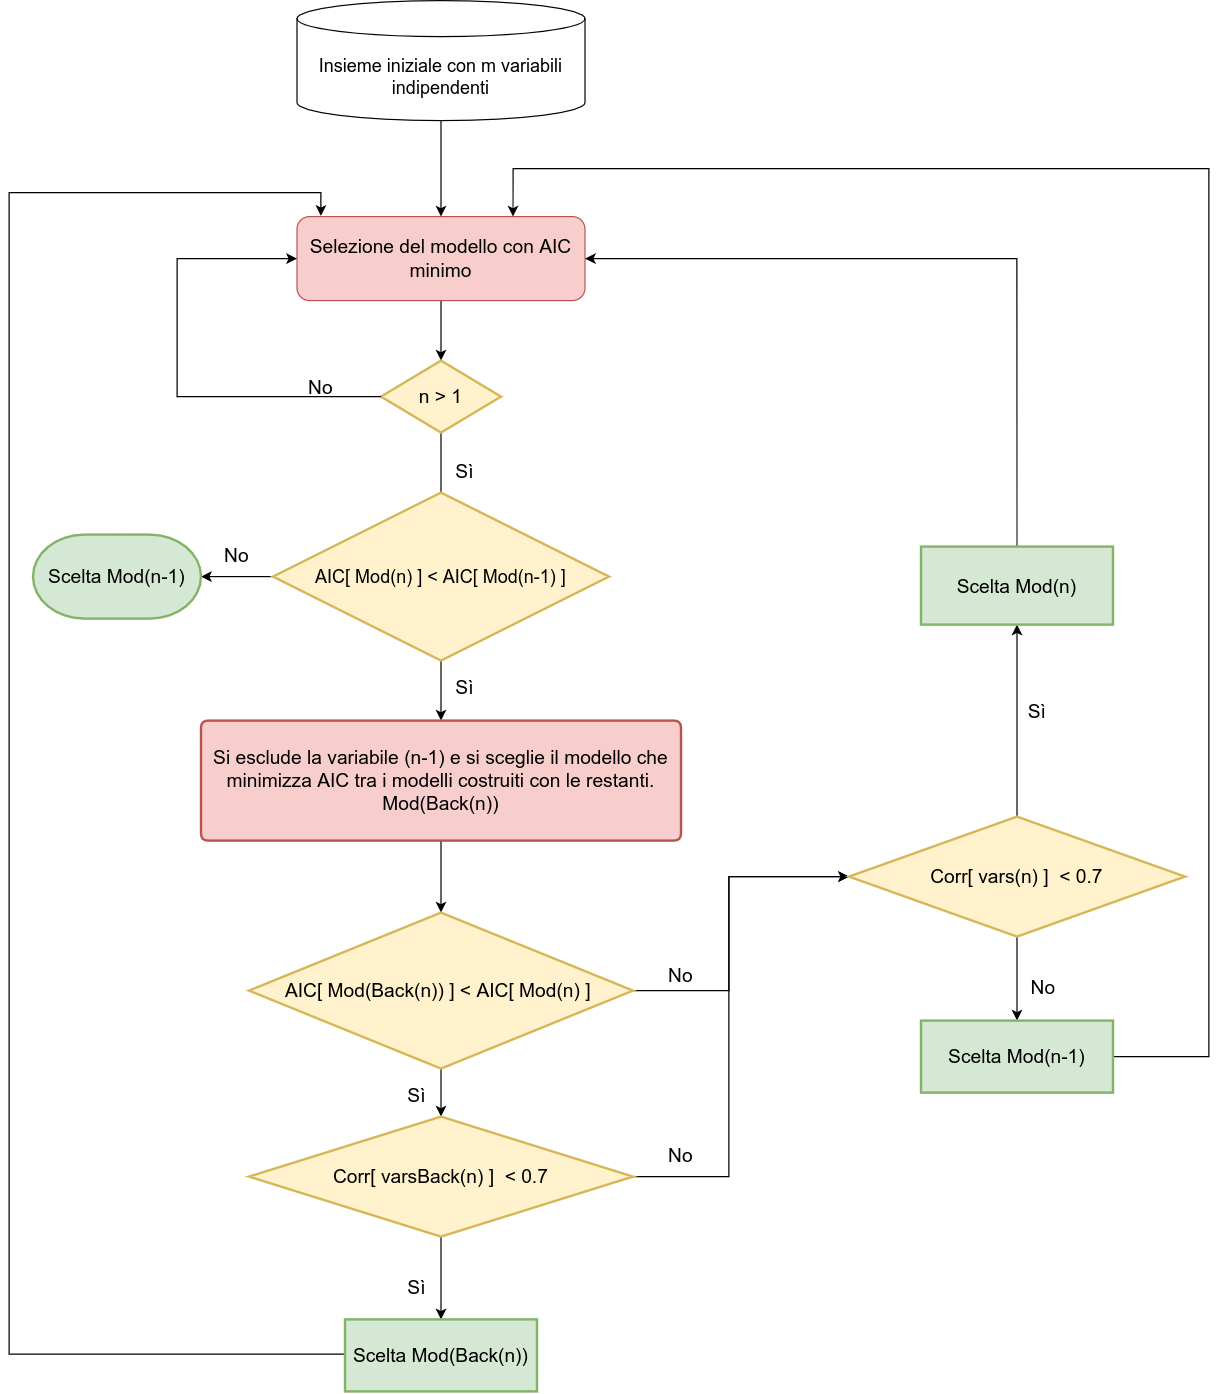

The diagram above was exported from draw.io. Its source (the exported page's mxGraphModel, read from the mxfile embedded in the PNG):
<mxGraphModel dx="1673" dy="976" grid="1" gridSize="10" guides="1" tooltips="1" connect="1" arrows="1" fold="1" page="1" pageScale="1" pageWidth="827" pageHeight="1169" math="0" shadow="0">
  <root>
    <mxCell id="0" />
    <mxCell id="1" parent="0" />
    <mxCell id="kIETP-OfU49BRA7OfuYk-8" style="edgeStyle=orthogonalEdgeStyle;rounded=0;orthogonalLoop=1;jettySize=auto;html=1;exitX=0.5;exitY=1;exitDx=0;exitDy=0;entryX=0.5;entryY=0;entryDx=0;entryDy=0;entryPerimeter=0;" edge="1" parent="1" source="kIETP-OfU49BRA7OfuYk-1" target="kIETP-OfU49BRA7OfuYk-10">
      <mxGeometry relative="1" as="geometry">
        <mxPoint x="640" y="290" as="targetPoint" />
      </mxGeometry>
    </mxCell>
    <mxCell id="kIETP-OfU49BRA7OfuYk-1" value="&lt;font style=&quot;font-size: 16px;&quot;&gt;Selezione del modello con AIC minimo&lt;/font&gt;" style="rounded=1;whiteSpace=wrap;html=1;fontSize=16;fillColor=#f8cecc;strokeColor=#b85450;" vertex="1" parent="1">
      <mxGeometry x="520" y="190" width="240" height="70" as="geometry" />
    </mxCell>
    <mxCell id="kIETP-OfU49BRA7OfuYk-5" style="edgeStyle=orthogonalEdgeStyle;rounded=0;orthogonalLoop=1;jettySize=auto;html=1;exitX=0.5;exitY=1;exitDx=0;exitDy=0;exitPerimeter=0;entryX=0.5;entryY=0;entryDx=0;entryDy=0;" edge="1" parent="1" source="kIETP-OfU49BRA7OfuYk-2" target="kIETP-OfU49BRA7OfuYk-1">
      <mxGeometry relative="1" as="geometry" />
    </mxCell>
    <mxCell id="kIETP-OfU49BRA7OfuYk-2" value="Insieme iniziale con m variabili&lt;br&gt;indipendenti" style="shape=cylinder3;whiteSpace=wrap;html=1;boundedLbl=1;backgroundOutline=1;size=15;fontSize=15;" vertex="1" parent="1">
      <mxGeometry x="520" y="10" width="240" height="100" as="geometry" />
    </mxCell>
    <mxCell id="kIETP-OfU49BRA7OfuYk-19" style="edgeStyle=orthogonalEdgeStyle;rounded=0;orthogonalLoop=1;jettySize=auto;html=1;exitX=0.5;exitY=1;exitDx=0;exitDy=0;exitPerimeter=0;" edge="1" parent="1" source="kIETP-OfU49BRA7OfuYk-10">
      <mxGeometry relative="1" as="geometry">
        <mxPoint x="640" y="440" as="targetPoint" />
      </mxGeometry>
    </mxCell>
    <mxCell id="kIETP-OfU49BRA7OfuYk-10" value="n &amp;gt; 1" style="strokeWidth=2;html=1;shape=mxgraph.flowchart.decision;whiteSpace=wrap;fontSize=16;fillColor=#fff2cc;strokeColor=#d6b656;" vertex="1" parent="1">
      <mxGeometry x="590" y="310" width="100" height="60" as="geometry" />
    </mxCell>
    <UserObject label="No" placeholders="1" name="Variable" id="kIETP-OfU49BRA7OfuYk-13">
      <mxCell style="text;html=1;strokeColor=none;fillColor=none;align=center;verticalAlign=middle;whiteSpace=wrap;overflow=hidden;fontSize=16;" vertex="1" parent="1">
        <mxGeometry x="500" y="320" width="80" height="20" as="geometry" />
      </mxCell>
    </UserObject>
    <UserObject label="Sì" placeholders="1" name="Variable" id="kIETP-OfU49BRA7OfuYk-14">
      <mxCell style="text;html=1;strokeColor=none;fillColor=none;align=center;verticalAlign=middle;whiteSpace=wrap;overflow=hidden;fontSize=16;" vertex="1" parent="1">
        <mxGeometry x="620" y="390" width="80" height="20" as="geometry" />
      </mxCell>
    </UserObject>
    <mxCell id="kIETP-OfU49BRA7OfuYk-16" style="edgeStyle=orthogonalEdgeStyle;rounded=0;orthogonalLoop=1;jettySize=auto;html=1;entryX=0;entryY=0.5;entryDx=0;entryDy=0;" edge="1" parent="1" target="kIETP-OfU49BRA7OfuYk-1">
      <mxGeometry relative="1" as="geometry">
        <mxPoint x="590" y="340" as="sourcePoint" />
        <mxPoint x="520" y="205" as="targetPoint" />
        <Array as="points">
          <mxPoint x="420" y="340" />
          <mxPoint x="420" y="225" />
        </Array>
      </mxGeometry>
    </mxCell>
    <mxCell id="kIETP-OfU49BRA7OfuYk-78" style="edgeStyle=orthogonalEdgeStyle;rounded=0;orthogonalLoop=1;jettySize=auto;html=1;entryX=1;entryY=0.5;entryDx=0;entryDy=0;entryPerimeter=0;fontSize=15;" edge="1" parent="1" source="kIETP-OfU49BRA7OfuYk-23" target="kIETP-OfU49BRA7OfuYk-29">
      <mxGeometry relative="1" as="geometry" />
    </mxCell>
    <mxCell id="kIETP-OfU49BRA7OfuYk-82" style="edgeStyle=orthogonalEdgeStyle;rounded=0;orthogonalLoop=1;jettySize=auto;html=1;entryX=0.5;entryY=0;entryDx=0;entryDy=0;fontSize=15;" edge="1" parent="1" source="kIETP-OfU49BRA7OfuYk-23" target="kIETP-OfU49BRA7OfuYk-30">
      <mxGeometry relative="1" as="geometry" />
    </mxCell>
    <mxCell id="kIETP-OfU49BRA7OfuYk-23" value="&lt;span style=&quot;font-size: 15px;&quot;&gt;AIC[ Mod(n) ] &amp;lt; AIC[ Mod(n-1) ]&lt;/span&gt;" style="strokeWidth=2;html=1;shape=mxgraph.flowchart.decision;whiteSpace=wrap;fontSize=15;fillColor=#fff2cc;strokeColor=#d6b656;" vertex="1" parent="1">
      <mxGeometry x="500" y="420" width="280" height="140" as="geometry" />
    </mxCell>
    <UserObject label="Sì" placeholders="1" name="Variable" id="kIETP-OfU49BRA7OfuYk-26">
      <mxCell style="text;html=1;strokeColor=none;fillColor=none;align=center;verticalAlign=middle;whiteSpace=wrap;overflow=hidden;fontSize=16;" vertex="1" parent="1">
        <mxGeometry x="620" y="570" width="80" height="20" as="geometry" />
      </mxCell>
    </UserObject>
    <UserObject label="No" placeholders="1" name="Variable" id="kIETP-OfU49BRA7OfuYk-27">
      <mxCell style="text;html=1;strokeColor=none;fillColor=none;align=center;verticalAlign=middle;whiteSpace=wrap;overflow=hidden;fontSize=16;" vertex="1" parent="1">
        <mxGeometry x="430" y="460" width="80" height="20" as="geometry" />
      </mxCell>
    </UserObject>
    <mxCell id="kIETP-OfU49BRA7OfuYk-29" value="Scelta Mod(n-1)" style="strokeWidth=2;html=1;shape=mxgraph.flowchart.terminator;whiteSpace=wrap;fontSize=16;fillColor=#d5e8d4;strokeColor=#82b366;" vertex="1" parent="1">
      <mxGeometry x="300" y="455" width="140" height="70" as="geometry" />
    </mxCell>
    <mxCell id="kIETP-OfU49BRA7OfuYk-84" style="edgeStyle=orthogonalEdgeStyle;rounded=0;orthogonalLoop=1;jettySize=auto;html=1;entryX=0.5;entryY=0;entryDx=0;entryDy=0;entryPerimeter=0;fontSize=15;" edge="1" parent="1" source="kIETP-OfU49BRA7OfuYk-30" target="kIETP-OfU49BRA7OfuYk-32">
      <mxGeometry relative="1" as="geometry" />
    </mxCell>
    <mxCell id="kIETP-OfU49BRA7OfuYk-30" value="Si esclude la variabile (n-1) e si sceglie il modello che minimizza AIC tra i modelli costruiti con le restanti.&lt;br style=&quot;font-size: 16px;&quot;&gt;Mod(Back(n))" style="shape=parallelogram;html=1;strokeWidth=2;perimeter=parallelogramPerimeter;whiteSpace=wrap;rounded=1;arcSize=12;size=0;fontSize=16;fillColor=#f8cecc;strokeColor=#b85450;" vertex="1" parent="1">
      <mxGeometry x="440" y="610" width="400" height="100" as="geometry" />
    </mxCell>
    <mxCell id="kIETP-OfU49BRA7OfuYk-37" style="edgeStyle=orthogonalEdgeStyle;rounded=0;orthogonalLoop=1;jettySize=auto;html=1;entryX=0;entryY=0.5;entryDx=0;entryDy=0;entryPerimeter=0;" edge="1" parent="1" source="kIETP-OfU49BRA7OfuYk-32" target="kIETP-OfU49BRA7OfuYk-36">
      <mxGeometry relative="1" as="geometry">
        <Array as="points">
          <mxPoint x="880" y="835" />
          <mxPoint x="880" y="740" />
        </Array>
      </mxGeometry>
    </mxCell>
    <mxCell id="kIETP-OfU49BRA7OfuYk-87" style="edgeStyle=orthogonalEdgeStyle;rounded=0;orthogonalLoop=1;jettySize=auto;html=1;entryX=0.5;entryY=0;entryDx=0;entryDy=0;entryPerimeter=0;fontSize=15;" edge="1" parent="1" source="kIETP-OfU49BRA7OfuYk-32" target="kIETP-OfU49BRA7OfuYk-35">
      <mxGeometry relative="1" as="geometry" />
    </mxCell>
    <mxCell id="kIETP-OfU49BRA7OfuYk-32" value="&lt;span style=&quot;text-align: center ; text-indent: 0px ; display: inline ; float: none&quot;&gt;AIC[ Mod(Back(n)) ] &amp;lt;&amp;nbsp;&lt;/span&gt;AIC[ Mod(n) ]&amp;nbsp;" style="strokeWidth=2;html=1;shape=mxgraph.flowchart.decision;whiteSpace=wrap;fontSize=16;fillColor=#fff2cc;strokeColor=#d6b656;" vertex="1" parent="1">
      <mxGeometry x="480" y="770" width="320" height="130" as="geometry" />
    </mxCell>
    <mxCell id="kIETP-OfU49BRA7OfuYk-60" style="edgeStyle=orthogonalEdgeStyle;rounded=0;orthogonalLoop=1;jettySize=auto;html=1;exitX=1;exitY=0.5;exitDx=0;exitDy=0;exitPerimeter=0;entryX=0;entryY=0.5;entryDx=0;entryDy=0;entryPerimeter=0;" edge="1" parent="1" source="kIETP-OfU49BRA7OfuYk-35" target="kIETP-OfU49BRA7OfuYk-36">
      <mxGeometry relative="1" as="geometry">
        <Array as="points">
          <mxPoint x="880" y="990" />
          <mxPoint x="880" y="740" />
        </Array>
      </mxGeometry>
    </mxCell>
    <mxCell id="kIETP-OfU49BRA7OfuYk-88" style="edgeStyle=orthogonalEdgeStyle;rounded=0;orthogonalLoop=1;jettySize=auto;html=1;fontSize=15;" edge="1" parent="1" source="kIETP-OfU49BRA7OfuYk-35">
      <mxGeometry relative="1" as="geometry">
        <mxPoint x="640" y="1109" as="targetPoint" />
      </mxGeometry>
    </mxCell>
    <mxCell id="kIETP-OfU49BRA7OfuYk-35" value="&lt;span style=&quot;font-family: helvetica; font-size: 16px;&quot;&gt;Corr[ varsBack(n) ]&amp;nbsp;&lt;/span&gt;&amp;nbsp;&amp;lt; 0.7" style="strokeWidth=2;html=1;shape=mxgraph.flowchart.decision;whiteSpace=wrap;fontSize=16;fillColor=#fff2cc;strokeColor=#d6b656;" vertex="1" parent="1">
      <mxGeometry x="480" y="940" width="320" height="100" as="geometry" />
    </mxCell>
    <mxCell id="kIETP-OfU49BRA7OfuYk-46" style="edgeStyle=orthogonalEdgeStyle;rounded=0;orthogonalLoop=1;jettySize=auto;html=1;entryX=0.5;entryY=1;entryDx=0;entryDy=0;entryPerimeter=0;" edge="1" parent="1" source="kIETP-OfU49BRA7OfuYk-36">
      <mxGeometry relative="1" as="geometry">
        <mxPoint x="1120" y="530" as="targetPoint" />
      </mxGeometry>
    </mxCell>
    <mxCell id="kIETP-OfU49BRA7OfuYk-55" style="edgeStyle=orthogonalEdgeStyle;rounded=0;orthogonalLoop=1;jettySize=auto;html=1;exitX=0.5;exitY=1;exitDx=0;exitDy=0;exitPerimeter=0;" edge="1" parent="1" source="kIETP-OfU49BRA7OfuYk-36">
      <mxGeometry relative="1" as="geometry">
        <mxPoint x="1120" y="860" as="targetPoint" />
      </mxGeometry>
    </mxCell>
    <mxCell id="kIETP-OfU49BRA7OfuYk-36" value="&lt;span style=&quot;font-family: helvetica; font-size: 16px;&quot;&gt;Corr[ vars(n) ] &lt;/span&gt;&lt;span style=&quot;font-size: 16px;&quot;&gt;&amp;nbsp;&amp;lt; 0.7&lt;/span&gt;" style="strokeWidth=2;html=1;shape=mxgraph.flowchart.decision;whiteSpace=wrap;fontSize=16;fillColor=#fff2cc;strokeColor=#d6b656;" vertex="1" parent="1">
      <mxGeometry x="980" y="690" width="280" height="100" as="geometry" />
    </mxCell>
    <UserObject label="Sì" placeholders="1" name="Variable" id="kIETP-OfU49BRA7OfuYk-50">
      <mxCell style="text;html=1;strokeColor=none;fillColor=none;align=center;verticalAlign=middle;whiteSpace=wrap;overflow=hidden;fontSize=16;" vertex="1" parent="1">
        <mxGeometry x="580" y="910" width="80" height="20" as="geometry" />
      </mxCell>
    </UserObject>
    <UserObject label="No" placeholders="1" name="Variable" id="kIETP-OfU49BRA7OfuYk-51">
      <mxCell style="text;html=1;strokeColor=none;fillColor=none;align=center;verticalAlign=middle;whiteSpace=wrap;overflow=hidden;fontSize=16;" vertex="1" parent="1">
        <mxGeometry x="1102" y="820" width="80" height="20" as="geometry" />
      </mxCell>
    </UserObject>
    <mxCell id="kIETP-OfU49BRA7OfuYk-61" style="edgeStyle=orthogonalEdgeStyle;rounded=0;orthogonalLoop=1;jettySize=auto;html=1;entryX=1;entryY=0.5;entryDx=0;entryDy=0;exitX=0.5;exitY=0;exitDx=0;exitDy=0;" edge="1" parent="1" source="kIETP-OfU49BRA7OfuYk-89" target="kIETP-OfU49BRA7OfuYk-1">
      <mxGeometry relative="1" as="geometry">
        <mxPoint x="1119.5" y="420" as="sourcePoint" />
        <mxPoint x="1119.5" y="340" as="targetPoint" />
      </mxGeometry>
    </mxCell>
    <UserObject label="Sì" placeholders="1" name="Variable" id="kIETP-OfU49BRA7OfuYk-53">
      <mxCell style="text;html=1;strokeColor=none;fillColor=none;align=center;verticalAlign=middle;whiteSpace=wrap;overflow=hidden;fontSize=16;" vertex="1" parent="1">
        <mxGeometry x="1097" y="590" width="80" height="20" as="geometry" />
      </mxCell>
    </UserObject>
    <mxCell id="kIETP-OfU49BRA7OfuYk-75" style="edgeStyle=orthogonalEdgeStyle;rounded=0;orthogonalLoop=1;jettySize=auto;html=1;entryX=0.75;entryY=0;entryDx=0;entryDy=0;" edge="1" parent="1" target="kIETP-OfU49BRA7OfuYk-1">
      <mxGeometry relative="1" as="geometry">
        <mxPoint x="1200" y="890" as="sourcePoint" />
        <Array as="points">
          <mxPoint x="1280" y="890" />
          <mxPoint x="1280" y="150" />
          <mxPoint x="700" y="150" />
        </Array>
      </mxGeometry>
    </mxCell>
    <mxCell id="kIETP-OfU49BRA7OfuYk-73" style="edgeStyle=orthogonalEdgeStyle;rounded=0;orthogonalLoop=1;jettySize=auto;html=1;entryX=0.083;entryY=-0.008;entryDx=0;entryDy=0;entryPerimeter=0;" edge="1" parent="1" target="kIETP-OfU49BRA7OfuYk-1">
      <mxGeometry relative="1" as="geometry">
        <mxPoint x="560" y="1138" as="sourcePoint" />
        <Array as="points">
          <mxPoint x="280" y="1138" />
          <mxPoint x="280" y="170" />
          <mxPoint x="540" y="170" />
        </Array>
      </mxGeometry>
    </mxCell>
    <UserObject label="Sì" placeholders="1" name="Variable" id="kIETP-OfU49BRA7OfuYk-58">
      <mxCell style="text;html=1;strokeColor=none;fillColor=none;align=center;verticalAlign=middle;whiteSpace=wrap;overflow=hidden;fontSize=16;" vertex="1" parent="1">
        <mxGeometry x="580" y="1070" width="80" height="20" as="geometry" />
      </mxCell>
    </UserObject>
    <mxCell id="kIETP-OfU49BRA7OfuYk-89" value="&lt;span&gt;Scelta Mod(n)&lt;/span&gt;" style="whiteSpace=wrap;html=1;fontSize=16;strokeWidth=2;fillColor=#d5e8d4;strokeColor=#82b366;" vertex="1" parent="1">
      <mxGeometry x="1040" y="465" width="160" height="65" as="geometry" />
    </mxCell>
    <mxCell id="kIETP-OfU49BRA7OfuYk-95" value="&lt;font face=&quot;helvetica&quot;&gt;Scelta Mod(n-1)&lt;/font&gt;" style="whiteSpace=wrap;html=1;fontSize=16;strokeWidth=2;fillColor=#d5e8d4;strokeColor=#82b366;" vertex="1" parent="1">
      <mxGeometry x="1040" y="860" width="160" height="60" as="geometry" />
    </mxCell>
    <mxCell id="kIETP-OfU49BRA7OfuYk-98" value="&lt;span&gt;Scelta Mod(Back(n))&lt;/span&gt;" style="whiteSpace=wrap;html=1;fontSize=16;strokeWidth=2;fillColor=#d5e8d4;strokeColor=#82b366;" vertex="1" parent="1">
      <mxGeometry x="560" y="1109" width="160" height="60" as="geometry" />
    </mxCell>
    <UserObject label="No" placeholders="1" name="Variable" id="kIETP-OfU49BRA7OfuYk-107">
      <mxCell style="text;html=1;strokeColor=none;fillColor=none;align=center;verticalAlign=middle;whiteSpace=wrap;overflow=hidden;fontSize=16;" vertex="1" parent="1">
        <mxGeometry x="800" y="810" width="80" height="20" as="geometry" />
      </mxCell>
    </UserObject>
    <UserObject label="No" placeholders="1" name="Variable" id="kIETP-OfU49BRA7OfuYk-108">
      <mxCell style="text;html=1;strokeColor=none;fillColor=none;align=center;verticalAlign=middle;whiteSpace=wrap;overflow=hidden;fontSize=16;" vertex="1" parent="1">
        <mxGeometry x="800" y="960" width="80" height="20" as="geometry" />
      </mxCell>
    </UserObject>
  </root>
</mxGraphModel>